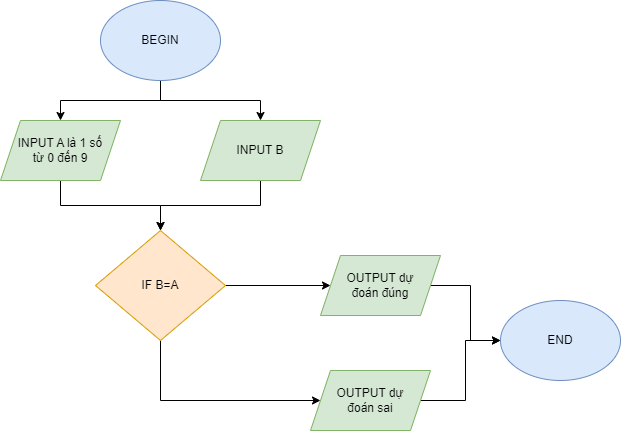

The diagram above was exported from draw.io. Its source (the exported page's mxGraphModel, read from the mxfile embedded in the PNG):
<mxGraphModel dx="1006" dy="559" grid="1" gridSize="10" guides="1" tooltips="1" connect="1" arrows="1" fold="1" page="1" pageScale="1" pageWidth="827" pageHeight="1169" math="0" shadow="0">
  <root>
    <mxCell id="WIyWlLk6GJQsqaUBKTNV-0" />
    <mxCell id="WIyWlLk6GJQsqaUBKTNV-1" parent="WIyWlLk6GJQsqaUBKTNV-0" />
    <mxCell id="CfptLORhMyBDguP7WtUs-5" style="edgeStyle=orthogonalEdgeStyle;rounded=0;orthogonalLoop=1;jettySize=auto;html=1;exitX=0.5;exitY=1;exitDx=0;exitDy=0;entryX=0.5;entryY=0;entryDx=0;entryDy=0;" edge="1" parent="WIyWlLk6GJQsqaUBKTNV-1" source="CfptLORhMyBDguP7WtUs-0" target="CfptLORhMyBDguP7WtUs-1">
      <mxGeometry relative="1" as="geometry" />
    </mxCell>
    <mxCell id="CfptLORhMyBDguP7WtUs-9" style="edgeStyle=orthogonalEdgeStyle;rounded=0;orthogonalLoop=1;jettySize=auto;html=1;entryX=0.5;entryY=0;entryDx=0;entryDy=0;" edge="1" parent="WIyWlLk6GJQsqaUBKTNV-1" source="CfptLORhMyBDguP7WtUs-0" target="CfptLORhMyBDguP7WtUs-4">
      <mxGeometry relative="1" as="geometry" />
    </mxCell>
    <mxCell id="CfptLORhMyBDguP7WtUs-0" value="BEGIN" style="ellipse;whiteSpace=wrap;html=1;fillColor=#dae8fc;strokeColor=#6c8ebf;" vertex="1" parent="WIyWlLk6GJQsqaUBKTNV-1">
      <mxGeometry x="180" y="80" width="120" height="80" as="geometry" />
    </mxCell>
    <mxCell id="CfptLORhMyBDguP7WtUs-12" style="edgeStyle=orthogonalEdgeStyle;rounded=0;orthogonalLoop=1;jettySize=auto;html=1;entryX=0.5;entryY=0;entryDx=0;entryDy=0;" edge="1" parent="WIyWlLk6GJQsqaUBKTNV-1" source="CfptLORhMyBDguP7WtUs-1" target="CfptLORhMyBDguP7WtUs-7">
      <mxGeometry relative="1" as="geometry" />
    </mxCell>
    <mxCell id="CfptLORhMyBDguP7WtUs-1" value="INPUT A là 1 số&lt;br&gt;từ 0 đến 9&lt;br&gt;" style="shape=parallelogram;perimeter=parallelogramPerimeter;whiteSpace=wrap;html=1;fixedSize=1;fillColor=#d5e8d4;strokeColor=#82b366;" vertex="1" parent="WIyWlLk6GJQsqaUBKTNV-1">
      <mxGeometry x="80" y="200" width="120" height="60" as="geometry" />
    </mxCell>
    <mxCell id="CfptLORhMyBDguP7WtUs-19" style="edgeStyle=orthogonalEdgeStyle;rounded=0;orthogonalLoop=1;jettySize=auto;html=1;entryX=0;entryY=0.5;entryDx=0;entryDy=0;" edge="1" parent="WIyWlLk6GJQsqaUBKTNV-1" source="CfptLORhMyBDguP7WtUs-2" target="CfptLORhMyBDguP7WtUs-18">
      <mxGeometry relative="1" as="geometry">
        <Array as="points">
          <mxPoint x="550" y="365" />
          <mxPoint x="550" y="420" />
        </Array>
      </mxGeometry>
    </mxCell>
    <mxCell id="CfptLORhMyBDguP7WtUs-2" value="OUTPUT dự&lt;br&gt;đoán đúng" style="shape=parallelogram;perimeter=parallelogramPerimeter;whiteSpace=wrap;html=1;fixedSize=1;fillColor=#d5e8d4;strokeColor=#82b366;" vertex="1" parent="WIyWlLk6GJQsqaUBKTNV-1">
      <mxGeometry x="400" y="335" width="120" height="60" as="geometry" />
    </mxCell>
    <mxCell id="CfptLORhMyBDguP7WtUs-11" style="edgeStyle=orthogonalEdgeStyle;rounded=0;orthogonalLoop=1;jettySize=auto;html=1;" edge="1" parent="WIyWlLk6GJQsqaUBKTNV-1" source="CfptLORhMyBDguP7WtUs-4" target="CfptLORhMyBDguP7WtUs-7">
      <mxGeometry relative="1" as="geometry" />
    </mxCell>
    <mxCell id="CfptLORhMyBDguP7WtUs-4" value="INPUT B" style="shape=parallelogram;perimeter=parallelogramPerimeter;whiteSpace=wrap;html=1;fixedSize=1;fillColor=#d5e8d4;strokeColor=#82b366;" vertex="1" parent="WIyWlLk6GJQsqaUBKTNV-1">
      <mxGeometry x="280" y="200" width="120" height="60" as="geometry" />
    </mxCell>
    <mxCell id="CfptLORhMyBDguP7WtUs-13" style="edgeStyle=orthogonalEdgeStyle;rounded=0;orthogonalLoop=1;jettySize=auto;html=1;" edge="1" parent="WIyWlLk6GJQsqaUBKTNV-1" source="CfptLORhMyBDguP7WtUs-7" target="CfptLORhMyBDguP7WtUs-2">
      <mxGeometry relative="1" as="geometry" />
    </mxCell>
    <mxCell id="CfptLORhMyBDguP7WtUs-16" style="edgeStyle=orthogonalEdgeStyle;rounded=0;orthogonalLoop=1;jettySize=auto;html=1;exitX=0.5;exitY=1;exitDx=0;exitDy=0;entryX=0;entryY=0.5;entryDx=0;entryDy=0;" edge="1" parent="WIyWlLk6GJQsqaUBKTNV-1" source="CfptLORhMyBDguP7WtUs-7" target="CfptLORhMyBDguP7WtUs-15">
      <mxGeometry relative="1" as="geometry">
        <Array as="points">
          <mxPoint x="240" y="480" />
        </Array>
      </mxGeometry>
    </mxCell>
    <mxCell id="CfptLORhMyBDguP7WtUs-7" value="IF B=A" style="rhombus;whiteSpace=wrap;html=1;fillColor=#ffe6cc;strokeColor=#d79b00;" vertex="1" parent="WIyWlLk6GJQsqaUBKTNV-1">
      <mxGeometry x="175" y="310" width="130" height="110" as="geometry" />
    </mxCell>
    <mxCell id="CfptLORhMyBDguP7WtUs-20" style="edgeStyle=orthogonalEdgeStyle;rounded=0;orthogonalLoop=1;jettySize=auto;html=1;entryX=0;entryY=0.5;entryDx=0;entryDy=0;" edge="1" parent="WIyWlLk6GJQsqaUBKTNV-1" source="CfptLORhMyBDguP7WtUs-15" target="CfptLORhMyBDguP7WtUs-18">
      <mxGeometry relative="1" as="geometry" />
    </mxCell>
    <mxCell id="CfptLORhMyBDguP7WtUs-15" value="OUTPUT dự&lt;br&gt;đoán sai" style="shape=parallelogram;perimeter=parallelogramPerimeter;whiteSpace=wrap;html=1;fixedSize=1;fillColor=#d5e8d4;strokeColor=#82b366;" vertex="1" parent="WIyWlLk6GJQsqaUBKTNV-1">
      <mxGeometry x="390" y="450" width="120" height="60" as="geometry" />
    </mxCell>
    <mxCell id="CfptLORhMyBDguP7WtUs-18" value="END" style="ellipse;whiteSpace=wrap;html=1;fillColor=#dae8fc;strokeColor=#6c8ebf;" vertex="1" parent="WIyWlLk6GJQsqaUBKTNV-1">
      <mxGeometry x="580" y="380" width="120" height="80" as="geometry" />
    </mxCell>
  </root>
</mxGraphModel>